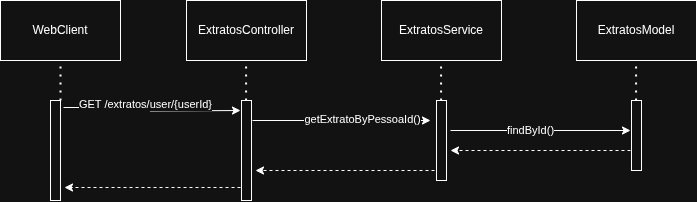

The diagram above was exported from draw.io. Its source (the exported page's mxGraphModel, read from the mxfile embedded in the PNG):
<mxGraphModel dx="1147" dy="738" grid="1" gridSize="10" guides="1" tooltips="1" connect="1" arrows="1" fold="1" page="1" pageScale="1" pageWidth="850" pageHeight="1100" math="0" shadow="0">
  <root>
    <mxCell id="0" />
    <mxCell id="1" parent="0" />
    <mxCell id="QcSeUmdatwk_T_ktwhsG-7" value="ExtratosController" style="rounded=0;whiteSpace=wrap;html=1;" vertex="1" parent="1">
      <mxGeometry x="266" y="210" width="120" height="60" as="geometry" />
    </mxCell>
    <mxCell id="QcSeUmdatwk_T_ktwhsG-8" value="ExtratosService" style="rounded=0;whiteSpace=wrap;html=1;" vertex="1" parent="1">
      <mxGeometry x="461" y="210" width="120" height="60" as="geometry" />
    </mxCell>
    <mxCell id="QcSeUmdatwk_T_ktwhsG-9" value="ExtratosModel" style="rounded=0;whiteSpace=wrap;html=1;" vertex="1" parent="1">
      <mxGeometry x="656" y="210" width="120" height="60" as="geometry" />
    </mxCell>
    <mxCell id="QcSeUmdatwk_T_ktwhsG-17" style="edgeStyle=orthogonalEdgeStyle;rounded=0;orthogonalLoop=1;jettySize=auto;html=1;curved=0;exitX=1.3;exitY=0.07;exitDx=0;exitDy=0;exitPerimeter=0;" edge="1" parent="1" source="QcSeUmdatwk_T_ktwhsG-10">
      <mxGeometry relative="1" as="geometry">
        <mxPoint x="150" y="330" as="sourcePoint" />
        <mxPoint x="320" y="320" as="targetPoint" />
      </mxGeometry>
    </mxCell>
    <mxCell id="QcSeUmdatwk_T_ktwhsG-18" value="GET /extratos/user/{userId}" style="edgeLabel;html=1;align=center;verticalAlign=middle;resizable=0;points=[];" vertex="1" connectable="0" parent="QcSeUmdatwk_T_ktwhsG-17">
      <mxGeometry x="-0.0994" y="3" relative="1" as="geometry">
        <mxPoint as="offset" />
      </mxGeometry>
    </mxCell>
    <mxCell id="QcSeUmdatwk_T_ktwhsG-10" value="" style="html=1;points=[[0,0,0,0,5],[0,1,0,0,-5],[1,0,0,0,5],[1,1,0,0,-5]];perimeter=orthogonalPerimeter;outlineConnect=0;targetShapes=umlLifeline;portConstraint=eastwest;newEdgeStyle={&quot;curved&quot;:0,&quot;rounded&quot;:0};" vertex="1" parent="1">
      <mxGeometry x="130" y="310" width="10" height="100" as="geometry" />
    </mxCell>
    <mxCell id="QcSeUmdatwk_T_ktwhsG-11" value="WebClient" style="rounded=0;whiteSpace=wrap;html=1;" vertex="1" parent="1">
      <mxGeometry x="80" y="210" width="120" height="60" as="geometry" />
    </mxCell>
    <mxCell id="QcSeUmdatwk_T_ktwhsG-13" value="" style="endArrow=none;dashed=1;html=1;dashPattern=1 3;strokeWidth=2;rounded=0;entryX=0.5;entryY=1;entryDx=0;entryDy=0;" edge="1" parent="1" source="QcSeUmdatwk_T_ktwhsG-10" target="QcSeUmdatwk_T_ktwhsG-11">
      <mxGeometry width="50" height="50" relative="1" as="geometry">
        <mxPoint x="470" y="480" as="sourcePoint" />
        <mxPoint x="520" y="430" as="targetPoint" />
      </mxGeometry>
    </mxCell>
    <mxCell id="QcSeUmdatwk_T_ktwhsG-19" style="edgeStyle=orthogonalEdgeStyle;rounded=0;orthogonalLoop=1;jettySize=auto;html=1;curved=0;" edge="1" parent="1">
      <mxGeometry relative="1" as="geometry">
        <mxPoint x="510" y="330" as="targetPoint" />
        <mxPoint x="332" y="330" as="sourcePoint" />
      </mxGeometry>
    </mxCell>
    <mxCell id="QcSeUmdatwk_T_ktwhsG-20" value="getExtratoByPessoaId()" style="edgeLabel;html=1;align=center;verticalAlign=middle;resizable=0;points=[];" vertex="1" connectable="0" parent="QcSeUmdatwk_T_ktwhsG-19">
      <mxGeometry x="0.2285" y="1" relative="1" as="geometry">
        <mxPoint as="offset" />
      </mxGeometry>
    </mxCell>
    <mxCell id="QcSeUmdatwk_T_ktwhsG-14" value="" style="html=1;points=[[0,0,0,0,5],[0,1,0,0,-5],[1,0,0,0,5],[1,1,0,0,-5]];perimeter=orthogonalPerimeter;outlineConnect=0;targetShapes=umlLifeline;portConstraint=eastwest;newEdgeStyle={&quot;curved&quot;:0,&quot;rounded&quot;:0};" vertex="1" parent="1">
      <mxGeometry x="321" y="310" width="10" height="100" as="geometry" />
    </mxCell>
    <mxCell id="QcSeUmdatwk_T_ktwhsG-27" style="edgeStyle=orthogonalEdgeStyle;rounded=0;orthogonalLoop=1;jettySize=auto;html=1;curved=0;dashed=1;" edge="1" parent="1">
      <mxGeometry relative="1" as="geometry">
        <mxPoint x="514" y="380" as="sourcePoint" />
        <mxPoint x="335" y="380" as="targetPoint" />
      </mxGeometry>
    </mxCell>
    <mxCell id="QcSeUmdatwk_T_ktwhsG-15" value="" style="html=1;points=[[0,0,0,0,5],[0,1,0,0,-5],[1,0,0,0,5],[1,1,0,0,-5]];perimeter=orthogonalPerimeter;outlineConnect=0;targetShapes=umlLifeline;portConstraint=eastwest;newEdgeStyle={&quot;curved&quot;:0,&quot;rounded&quot;:0};" vertex="1" parent="1">
      <mxGeometry x="516" y="310" width="10" height="80" as="geometry" />
    </mxCell>
    <mxCell id="QcSeUmdatwk_T_ktwhsG-26" style="edgeStyle=orthogonalEdgeStyle;rounded=0;orthogonalLoop=1;jettySize=auto;html=1;curved=0;dashed=1;" edge="1" parent="1">
      <mxGeometry relative="1" as="geometry">
        <mxPoint x="530" y="360" as="targetPoint" />
        <mxPoint x="710" y="360" as="sourcePoint" />
      </mxGeometry>
    </mxCell>
    <mxCell id="QcSeUmdatwk_T_ktwhsG-16" value="" style="html=1;points=[[0,0,0,0,5],[0,1,0,0,-5],[1,0,0,0,5],[1,1,0,0,-5]];perimeter=orthogonalPerimeter;outlineConnect=0;targetShapes=umlLifeline;portConstraint=eastwest;newEdgeStyle={&quot;curved&quot;:0,&quot;rounded&quot;:0};" vertex="1" parent="1">
      <mxGeometry x="711" y="310" width="10" height="70" as="geometry" />
    </mxCell>
    <mxCell id="QcSeUmdatwk_T_ktwhsG-21" style="edgeStyle=orthogonalEdgeStyle;rounded=0;orthogonalLoop=1;jettySize=auto;html=1;curved=0;" edge="1" parent="1">
      <mxGeometry relative="1" as="geometry">
        <mxPoint x="530" y="340" as="sourcePoint" />
        <mxPoint x="710" y="340" as="targetPoint" />
      </mxGeometry>
    </mxCell>
    <mxCell id="QcSeUmdatwk_T_ktwhsG-22" value="findById()" style="edgeLabel;html=1;align=center;verticalAlign=middle;resizable=0;points=[];" vertex="1" connectable="0" parent="QcSeUmdatwk_T_ktwhsG-21">
      <mxGeometry x="-0.1241" relative="1" as="geometry">
        <mxPoint as="offset" />
      </mxGeometry>
    </mxCell>
    <mxCell id="QcSeUmdatwk_T_ktwhsG-23" value="" style="endArrow=none;dashed=1;html=1;dashPattern=1 3;strokeWidth=2;rounded=0;entryX=0.5;entryY=1;entryDx=0;entryDy=0;" edge="1" parent="1">
      <mxGeometry width="50" height="50" relative="1" as="geometry">
        <mxPoint x="325.58000000000004" y="310" as="sourcePoint" />
        <mxPoint x="325.58000000000004" y="270" as="targetPoint" />
      </mxGeometry>
    </mxCell>
    <mxCell id="QcSeUmdatwk_T_ktwhsG-24" value="" style="endArrow=none;dashed=1;html=1;dashPattern=1 3;strokeWidth=2;rounded=0;entryX=0.5;entryY=1;entryDx=0;entryDy=0;" edge="1" parent="1">
      <mxGeometry width="50" height="50" relative="1" as="geometry">
        <mxPoint x="520.58" y="310" as="sourcePoint" />
        <mxPoint x="520.58" y="270" as="targetPoint" />
      </mxGeometry>
    </mxCell>
    <mxCell id="QcSeUmdatwk_T_ktwhsG-25" value="" style="endArrow=none;dashed=1;html=1;dashPattern=1 3;strokeWidth=2;rounded=0;entryX=0.5;entryY=1;entryDx=0;entryDy=0;" edge="1" parent="1">
      <mxGeometry width="50" height="50" relative="1" as="geometry">
        <mxPoint x="715.58" y="310" as="sourcePoint" />
        <mxPoint x="715.58" y="270" as="targetPoint" />
      </mxGeometry>
    </mxCell>
    <mxCell id="QcSeUmdatwk_T_ktwhsG-28" style="edgeStyle=orthogonalEdgeStyle;rounded=0;orthogonalLoop=1;jettySize=auto;html=1;curved=0;dashed=1;" edge="1" parent="1">
      <mxGeometry relative="1" as="geometry">
        <mxPoint x="320" y="397" as="sourcePoint" />
        <mxPoint x="144" y="397" as="targetPoint" />
      </mxGeometry>
    </mxCell>
  </root>
</mxGraphModel>